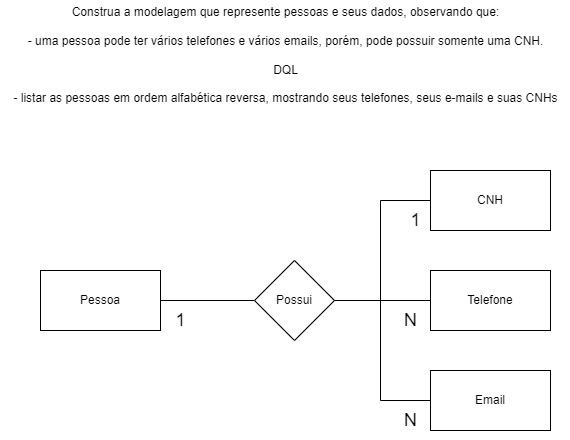

The diagram above was exported from draw.io. Its source (the exported page's mxGraphModel, read from the mxfile embedded in the PNG):
<mxGraphModel dx="1050" dy="581" grid="1" gridSize="10" guides="1" tooltips="1" connect="1" arrows="1" fold="1" page="1" pageScale="1" pageWidth="827" pageHeight="1169" math="0" shadow="0">
  <root>
    <mxCell id="0" />
    <mxCell id="1" parent="0" />
    <mxCell id="mcPhJXjr74Fi777epzgo-8" style="edgeStyle=orthogonalEdgeStyle;rounded=0;orthogonalLoop=1;jettySize=auto;html=1;endArrow=none;endFill=0;" edge="1" parent="1" source="mcPhJXjr74Fi777epzgo-1" target="mcPhJXjr74Fi777epzgo-3">
      <mxGeometry relative="1" as="geometry" />
    </mxCell>
    <mxCell id="mcPhJXjr74Fi777epzgo-1" value="Pessoa" style="rounded=0;whiteSpace=wrap;html=1;" vertex="1" parent="1">
      <mxGeometry x="160" y="370" width="120" height="60" as="geometry" />
    </mxCell>
    <mxCell id="mcPhJXjr74Fi777epzgo-2" value="CNH" style="rounded=0;whiteSpace=wrap;html=1;" vertex="1" parent="1">
      <mxGeometry x="550" y="270" width="120" height="60" as="geometry" />
    </mxCell>
    <mxCell id="mcPhJXjr74Fi777epzgo-5" style="edgeStyle=orthogonalEdgeStyle;rounded=0;orthogonalLoop=1;jettySize=auto;html=1;entryX=0;entryY=0.5;entryDx=0;entryDy=0;endArrow=none;endFill=0;" edge="1" parent="1" source="mcPhJXjr74Fi777epzgo-3" target="mcPhJXjr74Fi777epzgo-4">
      <mxGeometry relative="1" as="geometry">
        <Array as="points">
          <mxPoint x="500" y="400" />
          <mxPoint x="500" y="500" />
        </Array>
      </mxGeometry>
    </mxCell>
    <mxCell id="mcPhJXjr74Fi777epzgo-6" style="edgeStyle=orthogonalEdgeStyle;rounded=0;orthogonalLoop=1;jettySize=auto;html=1;exitX=1;exitY=0.5;exitDx=0;exitDy=0;endArrow=none;endFill=0;" edge="1" parent="1" source="mcPhJXjr74Fi777epzgo-3" target="mcPhJXjr74Fi777epzgo-2">
      <mxGeometry relative="1" as="geometry">
        <Array as="points">
          <mxPoint x="500" y="400" />
          <mxPoint x="500" y="300" />
        </Array>
      </mxGeometry>
    </mxCell>
    <mxCell id="mcPhJXjr74Fi777epzgo-13" style="edgeStyle=orthogonalEdgeStyle;rounded=0;orthogonalLoop=1;jettySize=auto;html=1;exitX=1;exitY=0.5;exitDx=0;exitDy=0;entryX=0;entryY=0.5;entryDx=0;entryDy=0;endArrow=none;endFill=0;" edge="1" parent="1" source="mcPhJXjr74Fi777epzgo-3" target="mcPhJXjr74Fi777epzgo-12">
      <mxGeometry relative="1" as="geometry" />
    </mxCell>
    <mxCell id="mcPhJXjr74Fi777epzgo-3" value="Possui" style="rhombus;whiteSpace=wrap;html=1;" vertex="1" parent="1">
      <mxGeometry x="374" y="360" width="80" height="80" as="geometry" />
    </mxCell>
    <mxCell id="mcPhJXjr74Fi777epzgo-4" value="Email" style="rounded=0;whiteSpace=wrap;html=1;" vertex="1" parent="1">
      <mxGeometry x="550" y="470" width="120" height="60" as="geometry" />
    </mxCell>
    <mxCell id="mcPhJXjr74Fi777epzgo-7" value="&lt;div&gt;Construa a modelagem que represente pessoas e seus dados, observando que:&lt;/div&gt;&lt;div&gt;&lt;br&gt;&lt;/div&gt;&lt;div&gt;- uma pessoa pode ter vários telefones e vários emails, porém, pode possuir somente uma CNH.&lt;/div&gt;&lt;div&gt;&lt;br&gt;&lt;/div&gt;&lt;div&gt;DQL&lt;/div&gt;&lt;div&gt;&lt;br&gt;&lt;/div&gt;&lt;div&gt;- listar as pessoas em ordem alfabética reversa, mostrando seus telefones, seus e-mails e suas CNHs&lt;/div&gt;" style="text;html=1;align=center;verticalAlign=middle;resizable=0;points=[];autosize=1;strokeColor=none;fillColor=none;" vertex="1" parent="1">
      <mxGeometry x="120" y="100" width="570" height="110" as="geometry" />
    </mxCell>
    <mxCell id="mcPhJXjr74Fi777epzgo-9" value="N" style="text;html=1;align=center;verticalAlign=middle;resizable=0;points=[];autosize=1;strokeColor=none;fillColor=none;fontSize=18;" vertex="1" parent="1">
      <mxGeometry x="510" y="500" width="40" height="40" as="geometry" />
    </mxCell>
    <mxCell id="mcPhJXjr74Fi777epzgo-10" value="1" style="text;html=1;align=center;verticalAlign=middle;resizable=0;points=[];autosize=1;strokeColor=none;fillColor=none;fontSize=18;" vertex="1" parent="1">
      <mxGeometry x="285" y="400" width="30" height="40" as="geometry" />
    </mxCell>
    <mxCell id="mcPhJXjr74Fi777epzgo-11" value="1" style="text;html=1;align=center;verticalAlign=middle;resizable=0;points=[];autosize=1;strokeColor=none;fillColor=none;fontSize=18;" vertex="1" parent="1">
      <mxGeometry x="520" y="300" width="30" height="40" as="geometry" />
    </mxCell>
    <mxCell id="mcPhJXjr74Fi777epzgo-12" value="Telefone" style="rounded=0;whiteSpace=wrap;html=1;" vertex="1" parent="1">
      <mxGeometry x="550" y="370" width="120" height="60" as="geometry" />
    </mxCell>
    <mxCell id="mcPhJXjr74Fi777epzgo-14" value="N" style="text;html=1;align=center;verticalAlign=middle;resizable=0;points=[];autosize=1;strokeColor=none;fillColor=none;fontSize=18;" vertex="1" parent="1">
      <mxGeometry x="510" y="400" width="40" height="40" as="geometry" />
    </mxCell>
  </root>
</mxGraphModel>